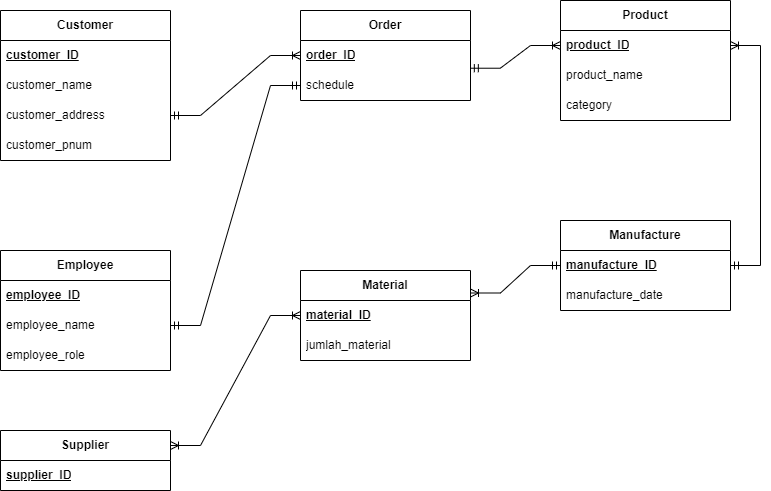

The diagram above was exported from draw.io. Its source (the exported page's mxGraphModel, read from the mxfile embedded in the PNG):
<mxGraphModel dx="356" dy="477" grid="1" gridSize="10" guides="1" tooltips="1" connect="1" arrows="1" fold="1" page="1" pageScale="1" pageWidth="850" pageHeight="1100" math="0" shadow="0" extFonts="Permanent Marker^https://fonts.googleapis.com/css?family=Permanent+Marker">
  <root>
    <mxCell id="0" />
    <mxCell id="1" parent="0" />
    <mxCell id="cqoTaRyP1VQ1uM6JuLL2-1" value="&lt;b&gt;Customer&lt;/b&gt;" style="swimlane;fontStyle=0;childLayout=stackLayout;horizontal=1;startSize=30;horizontalStack=0;resizeParent=1;resizeParentMax=0;resizeLast=0;collapsible=1;marginBottom=0;whiteSpace=wrap;html=1;movable=1;resizable=1;rotatable=1;deletable=1;editable=1;locked=0;connectable=1;" vertex="1" parent="1">
      <mxGeometry x="60" y="110" width="170" height="150" as="geometry" />
    </mxCell>
    <mxCell id="cqoTaRyP1VQ1uM6JuLL2-2" value="&lt;b&gt;customer_ID&lt;/b&gt;" style="text;strokeColor=none;fillColor=none;align=left;verticalAlign=middle;spacingLeft=4;spacingRight=4;overflow=hidden;points=[[0,0.5],[1,0.5]];portConstraint=eastwest;rotatable=0;whiteSpace=wrap;html=1;fontStyle=4" vertex="1" parent="cqoTaRyP1VQ1uM6JuLL2-1">
      <mxGeometry y="30" width="170" height="30" as="geometry" />
    </mxCell>
    <mxCell id="cqoTaRyP1VQ1uM6JuLL2-3" value="customer_name" style="text;strokeColor=none;fillColor=none;align=left;verticalAlign=middle;spacingLeft=4;spacingRight=4;overflow=hidden;points=[[0,0.5],[1,0.5]];portConstraint=eastwest;rotatable=0;whiteSpace=wrap;html=1;" vertex="1" parent="cqoTaRyP1VQ1uM6JuLL2-1">
      <mxGeometry y="60" width="170" height="30" as="geometry" />
    </mxCell>
    <mxCell id="cqoTaRyP1VQ1uM6JuLL2-4" value="customer_address" style="text;strokeColor=none;fillColor=none;align=left;verticalAlign=middle;spacingLeft=4;spacingRight=4;overflow=hidden;points=[[0,0.5],[1,0.5]];portConstraint=eastwest;rotatable=0;whiteSpace=wrap;html=1;" vertex="1" parent="cqoTaRyP1VQ1uM6JuLL2-1">
      <mxGeometry y="90" width="170" height="30" as="geometry" />
    </mxCell>
    <mxCell id="cqoTaRyP1VQ1uM6JuLL2-11" value="customer_pnum" style="text;strokeColor=none;fillColor=none;align=left;verticalAlign=middle;spacingLeft=4;spacingRight=4;overflow=hidden;points=[[0,0.5],[1,0.5]];portConstraint=eastwest;rotatable=0;whiteSpace=wrap;html=1;" vertex="1" parent="cqoTaRyP1VQ1uM6JuLL2-1">
      <mxGeometry y="120" width="170" height="30" as="geometry" />
    </mxCell>
    <mxCell id="cqoTaRyP1VQ1uM6JuLL2-10" style="text;strokeColor=none;fillColor=none;align=left;verticalAlign=middle;spacingLeft=4;spacingRight=4;overflow=hidden;points=[[0,0.5],[1,0.5]];portConstraint=eastwest;rotatable=0;whiteSpace=wrap;html=1;" vertex="1" parent="cqoTaRyP1VQ1uM6JuLL2-1">
      <mxGeometry y="150" width="170" as="geometry" />
    </mxCell>
    <mxCell id="cqoTaRyP1VQ1uM6JuLL2-12" value="&lt;b&gt;Order&lt;/b&gt;" style="swimlane;fontStyle=0;childLayout=stackLayout;horizontal=1;startSize=30;horizontalStack=0;resizeParent=1;resizeParentMax=0;resizeLast=0;collapsible=1;marginBottom=0;whiteSpace=wrap;html=1;movable=1;resizable=1;rotatable=1;deletable=1;editable=1;locked=0;connectable=1;" vertex="1" parent="1">
      <mxGeometry x="360" y="110" width="170" height="90" as="geometry" />
    </mxCell>
    <mxCell id="cqoTaRyP1VQ1uM6JuLL2-13" value="&lt;b&gt;&lt;u&gt;order_ID&lt;/u&gt;&lt;/b&gt;" style="text;strokeColor=none;fillColor=none;align=left;verticalAlign=middle;spacingLeft=4;spacingRight=4;overflow=hidden;points=[[0,0.5],[1,0.5]];portConstraint=eastwest;rotatable=0;whiteSpace=wrap;html=1;" vertex="1" parent="cqoTaRyP1VQ1uM6JuLL2-12">
      <mxGeometry y="30" width="170" height="30" as="geometry" />
    </mxCell>
    <mxCell id="cqoTaRyP1VQ1uM6JuLL2-14" value="schedule" style="text;strokeColor=none;fillColor=none;align=left;verticalAlign=middle;spacingLeft=4;spacingRight=4;overflow=hidden;points=[[0,0.5],[1,0.5]];portConstraint=eastwest;rotatable=0;whiteSpace=wrap;html=1;" vertex="1" parent="cqoTaRyP1VQ1uM6JuLL2-12">
      <mxGeometry y="60" width="170" height="30" as="geometry" />
    </mxCell>
    <mxCell id="cqoTaRyP1VQ1uM6JuLL2-17" style="text;strokeColor=none;fillColor=none;align=left;verticalAlign=middle;spacingLeft=4;spacingRight=4;overflow=hidden;points=[[0,0.5],[1,0.5]];portConstraint=eastwest;rotatable=0;whiteSpace=wrap;html=1;" vertex="1" parent="cqoTaRyP1VQ1uM6JuLL2-12">
      <mxGeometry y="90" width="170" as="geometry" />
    </mxCell>
    <mxCell id="cqoTaRyP1VQ1uM6JuLL2-18" value="&lt;b&gt;Product&lt;/b&gt;" style="swimlane;fontStyle=0;childLayout=stackLayout;horizontal=1;startSize=30;horizontalStack=0;resizeParent=1;resizeParentMax=0;resizeLast=0;collapsible=1;marginBottom=0;whiteSpace=wrap;html=1;movable=1;resizable=1;rotatable=1;deletable=1;editable=1;locked=0;connectable=1;" vertex="1" parent="1">
      <mxGeometry x="620" y="100" width="170" height="120" as="geometry" />
    </mxCell>
    <mxCell id="cqoTaRyP1VQ1uM6JuLL2-19" value="&lt;b&gt;&lt;u&gt;product_ID&lt;/u&gt;&lt;/b&gt;" style="text;strokeColor=none;fillColor=none;align=left;verticalAlign=middle;spacingLeft=4;spacingRight=4;overflow=hidden;points=[[0,0.5],[1,0.5]];portConstraint=eastwest;rotatable=0;whiteSpace=wrap;html=1;" vertex="1" parent="cqoTaRyP1VQ1uM6JuLL2-18">
      <mxGeometry y="30" width="170" height="30" as="geometry" />
    </mxCell>
    <mxCell id="cqoTaRyP1VQ1uM6JuLL2-20" value="product_name" style="text;strokeColor=none;fillColor=none;align=left;verticalAlign=middle;spacingLeft=4;spacingRight=4;overflow=hidden;points=[[0,0.5],[1,0.5]];portConstraint=eastwest;rotatable=0;whiteSpace=wrap;html=1;" vertex="1" parent="cqoTaRyP1VQ1uM6JuLL2-18">
      <mxGeometry y="60" width="170" height="30" as="geometry" />
    </mxCell>
    <mxCell id="cqoTaRyP1VQ1uM6JuLL2-21" value="category" style="text;strokeColor=none;fillColor=none;align=left;verticalAlign=middle;spacingLeft=4;spacingRight=4;overflow=hidden;points=[[0,0.5],[1,0.5]];portConstraint=eastwest;rotatable=0;whiteSpace=wrap;html=1;" vertex="1" parent="cqoTaRyP1VQ1uM6JuLL2-18">
      <mxGeometry y="90" width="170" height="30" as="geometry" />
    </mxCell>
    <mxCell id="cqoTaRyP1VQ1uM6JuLL2-23" style="text;strokeColor=none;fillColor=none;align=left;verticalAlign=middle;spacingLeft=4;spacingRight=4;overflow=hidden;points=[[0,0.5],[1,0.5]];portConstraint=eastwest;rotatable=0;whiteSpace=wrap;html=1;" vertex="1" parent="cqoTaRyP1VQ1uM6JuLL2-18">
      <mxGeometry y="120" width="170" as="geometry" />
    </mxCell>
    <mxCell id="cqoTaRyP1VQ1uM6JuLL2-24" value="&lt;b&gt;Material&lt;/b&gt;" style="swimlane;fontStyle=0;childLayout=stackLayout;horizontal=1;startSize=30;horizontalStack=0;resizeParent=1;resizeParentMax=0;resizeLast=0;collapsible=1;marginBottom=0;whiteSpace=wrap;html=1;movable=1;resizable=1;rotatable=1;deletable=1;editable=1;locked=0;connectable=1;" vertex="1" parent="1">
      <mxGeometry x="360" y="370" width="170" height="90" as="geometry" />
    </mxCell>
    <mxCell id="cqoTaRyP1VQ1uM6JuLL2-25" value="&lt;b&gt;material_ID&lt;/b&gt;" style="text;strokeColor=none;fillColor=none;align=left;verticalAlign=middle;spacingLeft=4;spacingRight=4;overflow=hidden;points=[[0,0.5],[1,0.5]];portConstraint=eastwest;rotatable=0;whiteSpace=wrap;html=1;fontStyle=4" vertex="1" parent="cqoTaRyP1VQ1uM6JuLL2-24">
      <mxGeometry y="30" width="170" height="30" as="geometry" />
    </mxCell>
    <mxCell id="cqoTaRyP1VQ1uM6JuLL2-26" value="jumlah_material" style="text;strokeColor=none;fillColor=none;align=left;verticalAlign=middle;spacingLeft=4;spacingRight=4;overflow=hidden;points=[[0,0.5],[1,0.5]];portConstraint=eastwest;rotatable=0;whiteSpace=wrap;html=1;" vertex="1" parent="cqoTaRyP1VQ1uM6JuLL2-24">
      <mxGeometry y="60" width="170" height="30" as="geometry" />
    </mxCell>
    <mxCell id="cqoTaRyP1VQ1uM6JuLL2-29" style="text;strokeColor=none;fillColor=none;align=left;verticalAlign=middle;spacingLeft=4;spacingRight=4;overflow=hidden;points=[[0,0.5],[1,0.5]];portConstraint=eastwest;rotatable=0;whiteSpace=wrap;html=1;" vertex="1" parent="cqoTaRyP1VQ1uM6JuLL2-24">
      <mxGeometry y="90" width="170" as="geometry" />
    </mxCell>
    <mxCell id="cqoTaRyP1VQ1uM6JuLL2-30" value="&lt;b&gt;Manufacture&lt;/b&gt;" style="swimlane;fontStyle=0;childLayout=stackLayout;horizontal=1;startSize=30;horizontalStack=0;resizeParent=1;resizeParentMax=0;resizeLast=0;collapsible=1;marginBottom=0;whiteSpace=wrap;html=1;movable=1;resizable=1;rotatable=1;deletable=1;editable=1;locked=0;connectable=1;" vertex="1" parent="1">
      <mxGeometry x="620" y="320" width="170" height="90" as="geometry" />
    </mxCell>
    <mxCell id="cqoTaRyP1VQ1uM6JuLL2-31" value="&lt;b&gt;manufacture_ID&lt;/b&gt;" style="text;strokeColor=none;fillColor=none;align=left;verticalAlign=middle;spacingLeft=4;spacingRight=4;overflow=hidden;points=[[0,0.5],[1,0.5]];portConstraint=eastwest;rotatable=0;whiteSpace=wrap;html=1;fontStyle=4" vertex="1" parent="cqoTaRyP1VQ1uM6JuLL2-30">
      <mxGeometry y="30" width="170" height="30" as="geometry" />
    </mxCell>
    <mxCell id="cqoTaRyP1VQ1uM6JuLL2-32" value="manufacture_date" style="text;strokeColor=none;fillColor=none;align=left;verticalAlign=middle;spacingLeft=4;spacingRight=4;overflow=hidden;points=[[0,0.5],[1,0.5]];portConstraint=eastwest;rotatable=0;whiteSpace=wrap;html=1;" vertex="1" parent="cqoTaRyP1VQ1uM6JuLL2-30">
      <mxGeometry y="60" width="170" height="30" as="geometry" />
    </mxCell>
    <mxCell id="cqoTaRyP1VQ1uM6JuLL2-35" style="text;strokeColor=none;fillColor=none;align=left;verticalAlign=middle;spacingLeft=4;spacingRight=4;overflow=hidden;points=[[0,0.5],[1,0.5]];portConstraint=eastwest;rotatable=0;whiteSpace=wrap;html=1;" vertex="1" parent="cqoTaRyP1VQ1uM6JuLL2-30">
      <mxGeometry y="90" width="170" as="geometry" />
    </mxCell>
    <mxCell id="cqoTaRyP1VQ1uM6JuLL2-36" value="&lt;b&gt;Supplier&lt;/b&gt;" style="swimlane;fontStyle=0;childLayout=stackLayout;horizontal=1;startSize=30;horizontalStack=0;resizeParent=1;resizeParentMax=0;resizeLast=0;collapsible=1;marginBottom=0;whiteSpace=wrap;html=1;movable=1;resizable=1;rotatable=1;deletable=1;editable=1;locked=0;connectable=1;" vertex="1" parent="1">
      <mxGeometry x="60" y="530" width="170" height="60" as="geometry" />
    </mxCell>
    <mxCell id="cqoTaRyP1VQ1uM6JuLL2-37" value="&lt;b&gt;supplier_ID&lt;/b&gt;" style="text;strokeColor=none;fillColor=none;align=left;verticalAlign=middle;spacingLeft=4;spacingRight=4;overflow=hidden;points=[[0,0.5],[1,0.5]];portConstraint=eastwest;rotatable=0;whiteSpace=wrap;html=1;fontStyle=4" vertex="1" parent="cqoTaRyP1VQ1uM6JuLL2-36">
      <mxGeometry y="30" width="170" height="30" as="geometry" />
    </mxCell>
    <mxCell id="cqoTaRyP1VQ1uM6JuLL2-41" style="text;strokeColor=none;fillColor=none;align=left;verticalAlign=middle;spacingLeft=4;spacingRight=4;overflow=hidden;points=[[0,0.5],[1,0.5]];portConstraint=eastwest;rotatable=0;whiteSpace=wrap;html=1;" vertex="1" parent="cqoTaRyP1VQ1uM6JuLL2-36">
      <mxGeometry y="60" width="170" as="geometry" />
    </mxCell>
    <mxCell id="cqoTaRyP1VQ1uM6JuLL2-42" value="&lt;b&gt;Employee&lt;/b&gt;" style="swimlane;fontStyle=0;childLayout=stackLayout;horizontal=1;startSize=30;horizontalStack=0;resizeParent=1;resizeParentMax=0;resizeLast=0;collapsible=1;marginBottom=0;whiteSpace=wrap;html=1;movable=1;resizable=1;rotatable=1;deletable=1;editable=1;locked=0;connectable=1;" vertex="1" parent="1">
      <mxGeometry x="60" y="350" width="170" height="120" as="geometry" />
    </mxCell>
    <mxCell id="cqoTaRyP1VQ1uM6JuLL2-43" value="&lt;b&gt;&lt;u&gt;employee_ID&lt;/u&gt;&lt;/b&gt;" style="text;strokeColor=none;fillColor=none;align=left;verticalAlign=middle;spacingLeft=4;spacingRight=4;overflow=hidden;points=[[0,0.5],[1,0.5]];portConstraint=eastwest;rotatable=0;whiteSpace=wrap;html=1;" vertex="1" parent="cqoTaRyP1VQ1uM6JuLL2-42">
      <mxGeometry y="30" width="170" height="30" as="geometry" />
    </mxCell>
    <mxCell id="cqoTaRyP1VQ1uM6JuLL2-44" value="employee_name" style="text;strokeColor=none;fillColor=none;align=left;verticalAlign=middle;spacingLeft=4;spacingRight=4;overflow=hidden;points=[[0,0.5],[1,0.5]];portConstraint=eastwest;rotatable=0;whiteSpace=wrap;html=1;" vertex="1" parent="cqoTaRyP1VQ1uM6JuLL2-42">
      <mxGeometry y="60" width="170" height="30" as="geometry" />
    </mxCell>
    <mxCell id="cqoTaRyP1VQ1uM6JuLL2-45" value="employee_role" style="text;strokeColor=none;fillColor=none;align=left;verticalAlign=middle;spacingLeft=4;spacingRight=4;overflow=hidden;points=[[0,0.5],[1,0.5]];portConstraint=eastwest;rotatable=0;whiteSpace=wrap;html=1;" vertex="1" parent="cqoTaRyP1VQ1uM6JuLL2-42">
      <mxGeometry y="90" width="170" height="30" as="geometry" />
    </mxCell>
    <mxCell id="cqoTaRyP1VQ1uM6JuLL2-47" style="text;strokeColor=none;fillColor=none;align=left;verticalAlign=middle;spacingLeft=4;spacingRight=4;overflow=hidden;points=[[0,0.5],[1,0.5]];portConstraint=eastwest;rotatable=0;whiteSpace=wrap;html=1;" vertex="1" parent="cqoTaRyP1VQ1uM6JuLL2-42">
      <mxGeometry y="120" width="170" as="geometry" />
    </mxCell>
    <mxCell id="cqoTaRyP1VQ1uM6JuLL2-48" value="" style="edgeStyle=entityRelationEdgeStyle;fontSize=12;html=1;endArrow=ERoneToMany;startArrow=ERmandOne;rounded=0;entryX=0;entryY=0.5;entryDx=0;entryDy=0;exitX=1;exitY=0.5;exitDx=0;exitDy=0;" edge="1" parent="1" source="cqoTaRyP1VQ1uM6JuLL2-4" target="cqoTaRyP1VQ1uM6JuLL2-13">
      <mxGeometry width="100" height="100" relative="1" as="geometry">
        <mxPoint x="230" y="200" as="sourcePoint" />
        <mxPoint x="330" y="100" as="targetPoint" />
      </mxGeometry>
    </mxCell>
    <mxCell id="cqoTaRyP1VQ1uM6JuLL2-49" value="" style="edgeStyle=entityRelationEdgeStyle;fontSize=12;html=1;endArrow=ERoneToMany;startArrow=ERmandOne;rounded=0;entryX=0;entryY=0.5;entryDx=0;entryDy=0;exitX=0.999;exitY=-0.076;exitDx=0;exitDy=0;exitPerimeter=0;" edge="1" parent="1" source="cqoTaRyP1VQ1uM6JuLL2-14" target="cqoTaRyP1VQ1uM6JuLL2-19">
      <mxGeometry width="100" height="100" relative="1" as="geometry">
        <mxPoint x="530" y="140" as="sourcePoint" />
        <mxPoint x="630" y="40" as="targetPoint" />
      </mxGeometry>
    </mxCell>
    <mxCell id="cqoTaRyP1VQ1uM6JuLL2-50" value="" style="edgeStyle=entityRelationEdgeStyle;fontSize=12;html=1;endArrow=ERoneToMany;startArrow=ERmandOne;rounded=0;entryX=1;entryY=0.5;entryDx=0;entryDy=0;exitX=1;exitY=0.5;exitDx=0;exitDy=0;" edge="1" parent="1" source="cqoTaRyP1VQ1uM6JuLL2-31" target="cqoTaRyP1VQ1uM6JuLL2-19">
      <mxGeometry width="100" height="100" relative="1" as="geometry">
        <mxPoint x="810" y="370" as="sourcePoint" />
        <mxPoint x="860" y="220" as="targetPoint" />
      </mxGeometry>
    </mxCell>
    <mxCell id="cqoTaRyP1VQ1uM6JuLL2-52" value="" style="edgeStyle=entityRelationEdgeStyle;fontSize=12;html=1;endArrow=ERoneToMany;startArrow=ERmandOne;rounded=0;exitX=0;exitY=0.5;exitDx=0;exitDy=0;entryX=1;entryY=0.25;entryDx=0;entryDy=0;" edge="1" parent="1" source="cqoTaRyP1VQ1uM6JuLL2-31" target="cqoTaRyP1VQ1uM6JuLL2-24">
      <mxGeometry width="100" height="100" relative="1" as="geometry">
        <mxPoint x="490.0000000000001" y="450" as="sourcePoint" />
        <mxPoint x="570" y="290" as="targetPoint" />
      </mxGeometry>
    </mxCell>
    <mxCell id="cqoTaRyP1VQ1uM6JuLL2-54" value="" style="edgeStyle=entityRelationEdgeStyle;fontSize=12;html=1;endArrow=ERoneToMany;startArrow=ERoneToMany;rounded=0;entryX=0;entryY=0.5;entryDx=0;entryDy=0;exitX=1;exitY=0.25;exitDx=0;exitDy=0;" edge="1" parent="1" source="cqoTaRyP1VQ1uM6JuLL2-36" target="cqoTaRyP1VQ1uM6JuLL2-25">
      <mxGeometry width="100" height="100" relative="1" as="geometry">
        <mxPoint x="240" y="570" as="sourcePoint" />
        <mxPoint x="350" y="420" as="targetPoint" />
      </mxGeometry>
    </mxCell>
    <mxCell id="cqoTaRyP1VQ1uM6JuLL2-55" value="" style="edgeStyle=entityRelationEdgeStyle;fontSize=12;html=1;endArrow=ERmandOne;startArrow=ERmandOne;rounded=0;exitX=1;exitY=0.5;exitDx=0;exitDy=0;entryX=0;entryY=0.5;entryDx=0;entryDy=0;" edge="1" parent="1" source="cqoTaRyP1VQ1uM6JuLL2-44" target="cqoTaRyP1VQ1uM6JuLL2-14">
      <mxGeometry width="100" height="100" relative="1" as="geometry">
        <mxPoint x="200" y="410" as="sourcePoint" />
        <mxPoint x="300" y="310" as="targetPoint" />
        <Array as="points">
          <mxPoint x="290" y="370" />
        </Array>
      </mxGeometry>
    </mxCell>
  </root>
</mxGraphModel>